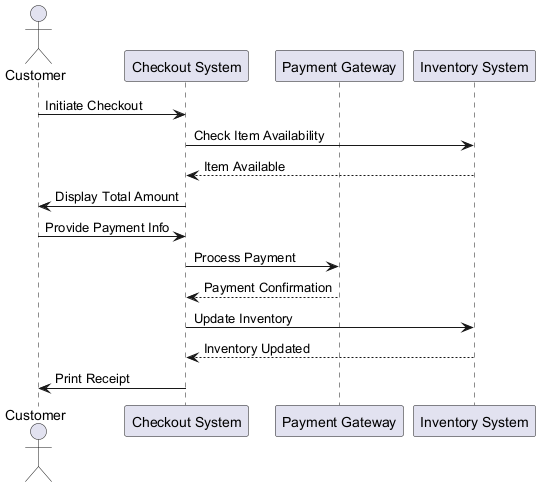

The diagram above was rendered by PlantUML. Its source (embedded in the PNG):
@startuml
actor Customer
participant "Checkout System" as Checkout
participant "Payment Gateway" as Payment
participant "Inventory System" as Inventory

Customer -> Checkout : Initiate Checkout
Checkout -> Inventory : Check Item Availability
Inventory --> Checkout : Item Available
Checkout -> Customer : Display Total Amount
Customer -> Checkout : Provide Payment Info
Checkout -> Payment : Process Payment
Payment --> Checkout : Payment Confirmation
Checkout -> Inventory : Update Inventory
Inventory --> Checkout : Inventory Updated
Checkout -> Customer : Print Receipt
@enduml